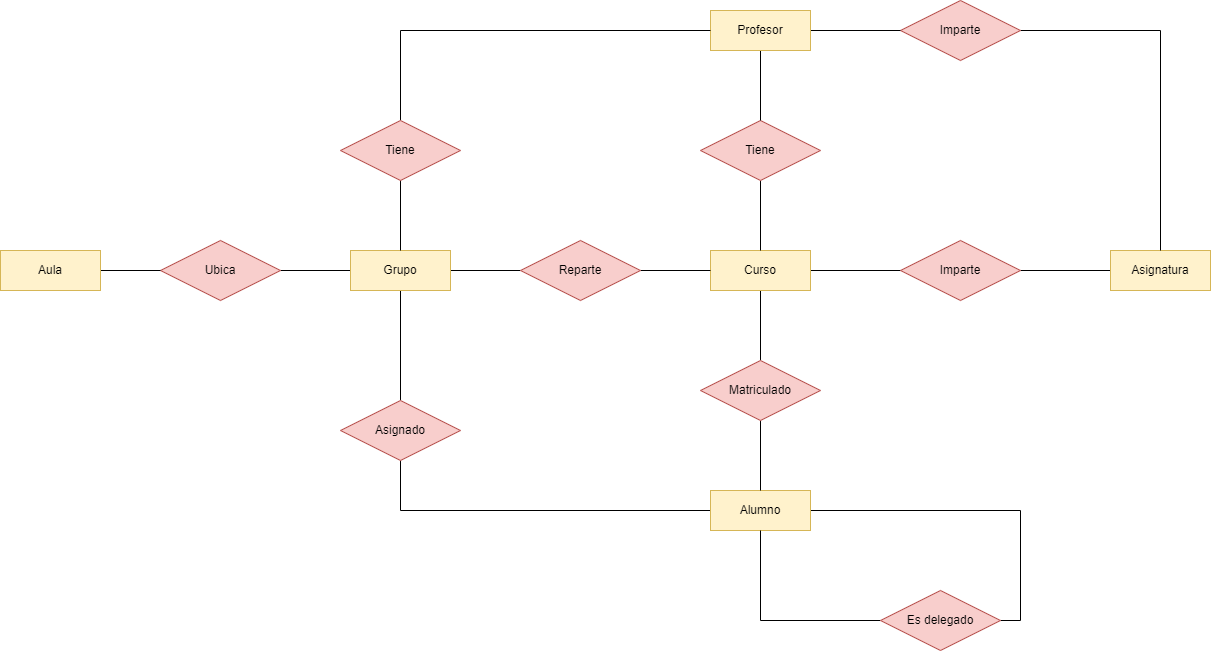

The diagram above was exported from draw.io. Its source (the exported page's mxGraphModel, read from the mxfile embedded in the PNG):
<mxGraphModel dx="1607" dy="2305" grid="1" gridSize="10" guides="1" tooltips="1" connect="1" arrows="1" fold="1" page="1" pageScale="1" pageWidth="827" pageHeight="1169" math="0" shadow="0">
  <root>
    <mxCell id="0" />
    <mxCell id="1" parent="0" />
    <mxCell id="rVzwrji-X2hEiAfQUWBu-8" style="edgeStyle=orthogonalEdgeStyle;rounded=0;orthogonalLoop=1;jettySize=auto;html=1;entryX=0.058;entryY=0.5;entryDx=0;entryDy=0;entryPerimeter=0;endArrow=none;endFill=0;" parent="1" source="B83lFF6F6TlG5nbcDFEr-1" target="B83lFF6F6TlG5nbcDFEr-2" edge="1">
      <mxGeometry relative="1" as="geometry" />
    </mxCell>
    <mxCell id="Wi2dFQgrORR_2zleCRy7-7" style="edgeStyle=orthogonalEdgeStyle;rounded=0;orthogonalLoop=1;jettySize=auto;html=1;entryX=0.5;entryY=0;entryDx=0;entryDy=0;endArrow=none;endFill=0;" parent="1" source="B83lFF6F6TlG5nbcDFEr-1" target="B83lFF6F6TlG5nbcDFEr-20" edge="1">
      <mxGeometry relative="1" as="geometry" />
    </mxCell>
    <mxCell id="B83lFF6F6TlG5nbcDFEr-1" value="Curso" style="whiteSpace=wrap;html=1;align=center;fillColor=#fff2cc;strokeColor=#d6b656;" parent="1" vertex="1">
      <mxGeometry x="670" y="-870" width="100" height="40" as="geometry" />
    </mxCell>
    <mxCell id="rVzwrji-X2hEiAfQUWBu-9" style="edgeStyle=orthogonalEdgeStyle;rounded=0;orthogonalLoop=1;jettySize=auto;html=1;entryX=0;entryY=0.5;entryDx=0;entryDy=0;endArrow=none;endFill=0;" parent="1" source="B83lFF6F6TlG5nbcDFEr-2" target="B83lFF6F6TlG5nbcDFEr-3" edge="1">
      <mxGeometry relative="1" as="geometry" />
    </mxCell>
    <mxCell id="B83lFF6F6TlG5nbcDFEr-2" value="Imparte" style="shape=rhombus;perimeter=rhombusPerimeter;whiteSpace=wrap;html=1;align=center;fillColor=#f8cecc;strokeColor=#b85450;" parent="1" vertex="1">
      <mxGeometry x="860" y="-880" width="120" height="60" as="geometry" />
    </mxCell>
    <mxCell id="B83lFF6F6TlG5nbcDFEr-3" value="Asignatura" style="whiteSpace=wrap;html=1;align=center;fillColor=#fff2cc;strokeColor=#d6b656;" parent="1" vertex="1">
      <mxGeometry x="1070" y="-870" width="100" height="40" as="geometry" />
    </mxCell>
    <mxCell id="rVzwrji-X2hEiAfQUWBu-6" style="edgeStyle=orthogonalEdgeStyle;rounded=0;orthogonalLoop=1;jettySize=auto;html=1;entryX=0;entryY=0.5;entryDx=0;entryDy=0;endArrow=none;endFill=0;" parent="1" source="B83lFF6F6TlG5nbcDFEr-4" target="B83lFF6F6TlG5nbcDFEr-5" edge="1">
      <mxGeometry relative="1" as="geometry" />
    </mxCell>
    <mxCell id="Wi2dFQgrORR_2zleCRy7-5" style="edgeStyle=orthogonalEdgeStyle;rounded=0;orthogonalLoop=1;jettySize=auto;html=1;endArrow=none;endFill=0;entryX=1;entryY=0.5;entryDx=0;entryDy=0;" parent="1" source="B83lFF6F6TlG5nbcDFEr-4" target="B83lFF6F6TlG5nbcDFEr-8" edge="1">
      <mxGeometry relative="1" as="geometry">
        <mxPoint x="140" y="-830" as="targetPoint" />
      </mxGeometry>
    </mxCell>
    <mxCell id="Wi2dFQgrORR_2zleCRy7-10" style="edgeStyle=orthogonalEdgeStyle;rounded=0;orthogonalLoop=1;jettySize=auto;html=1;entryX=0.5;entryY=0;entryDx=0;entryDy=0;endArrow=none;endFill=0;" parent="1" source="B83lFF6F6TlG5nbcDFEr-4" target="B83lFF6F6TlG5nbcDFEr-23" edge="1">
      <mxGeometry relative="1" as="geometry" />
    </mxCell>
    <mxCell id="B83lFF6F6TlG5nbcDFEr-4" value="Grupo" style="whiteSpace=wrap;html=1;align=center;fillColor=#fff2cc;strokeColor=#d6b656;" parent="1" vertex="1">
      <mxGeometry x="310" y="-870" width="100" height="40" as="geometry" />
    </mxCell>
    <mxCell id="rVzwrji-X2hEiAfQUWBu-7" style="edgeStyle=orthogonalEdgeStyle;rounded=0;orthogonalLoop=1;jettySize=auto;html=1;entryX=0;entryY=0.5;entryDx=0;entryDy=0;endArrow=none;endFill=0;" parent="1" source="B83lFF6F6TlG5nbcDFEr-5" target="B83lFF6F6TlG5nbcDFEr-1" edge="1">
      <mxGeometry relative="1" as="geometry" />
    </mxCell>
    <mxCell id="B83lFF6F6TlG5nbcDFEr-5" value="Reparte" style="shape=rhombus;perimeter=rhombusPerimeter;whiteSpace=wrap;html=1;align=center;fillColor=#f8cecc;strokeColor=#b85450;" parent="1" vertex="1">
      <mxGeometry x="480" y="-880" width="120" height="60" as="geometry" />
    </mxCell>
    <mxCell id="B83lFF6F6TlG5nbcDFEr-8" value="Ubica" style="shape=rhombus;perimeter=rhombusPerimeter;whiteSpace=wrap;html=1;align=center;fillColor=#f8cecc;strokeColor=#b85450;" parent="1" vertex="1">
      <mxGeometry x="120" y="-880" width="120" height="60" as="geometry" />
    </mxCell>
    <mxCell id="Wi2dFQgrORR_2zleCRy7-6" style="edgeStyle=orthogonalEdgeStyle;rounded=0;orthogonalLoop=1;jettySize=auto;html=1;entryX=0;entryY=0.5;entryDx=0;entryDy=0;endArrow=none;endFill=0;" parent="1" source="B83lFF6F6TlG5nbcDFEr-9" target="B83lFF6F6TlG5nbcDFEr-8" edge="1">
      <mxGeometry relative="1" as="geometry" />
    </mxCell>
    <mxCell id="B83lFF6F6TlG5nbcDFEr-9" value="Aula" style="whiteSpace=wrap;html=1;align=center;fillColor=#fff2cc;strokeColor=#d6b656;" parent="1" vertex="1">
      <mxGeometry x="-40" y="-870" width="100" height="40" as="geometry" />
    </mxCell>
    <mxCell id="Wi2dFQgrORR_2zleCRy7-3" style="edgeStyle=orthogonalEdgeStyle;rounded=0;orthogonalLoop=1;jettySize=auto;html=1;entryX=0.5;entryY=0;entryDx=0;entryDy=0;endArrow=none;endFill=0;" parent="1" source="B83lFF6F6TlG5nbcDFEr-12" target="B83lFF6F6TlG5nbcDFEr-3" edge="1">
      <mxGeometry relative="1" as="geometry">
        <mxPoint x="1070" y="-1090" as="targetPoint" />
      </mxGeometry>
    </mxCell>
    <mxCell id="B83lFF6F6TlG5nbcDFEr-12" value="Imparte" style="shape=rhombus;perimeter=rhombusPerimeter;whiteSpace=wrap;html=1;align=center;fillColor=#f8cecc;strokeColor=#b85450;" parent="1" vertex="1">
      <mxGeometry x="860" y="-1120" width="120" height="60" as="geometry" />
    </mxCell>
    <mxCell id="rVzwrji-X2hEiAfQUWBu-4" style="edgeStyle=orthogonalEdgeStyle;rounded=0;orthogonalLoop=1;jettySize=auto;html=1;entryX=0.5;entryY=0;entryDx=0;entryDy=0;endArrow=none;endFill=0;" parent="1" source="B83lFF6F6TlG5nbcDFEr-14" target="B83lFF6F6TlG5nbcDFEr-1" edge="1">
      <mxGeometry relative="1" as="geometry" />
    </mxCell>
    <mxCell id="B83lFF6F6TlG5nbcDFEr-14" value="Tiene" style="shape=rhombus;perimeter=rhombusPerimeter;whiteSpace=wrap;html=1;align=center;fillColor=#f8cecc;strokeColor=#b85450;" parent="1" vertex="1">
      <mxGeometry x="660" y="-1000" width="120" height="60" as="geometry" />
    </mxCell>
    <mxCell id="rVzwrji-X2hEiAfQUWBu-3" style="edgeStyle=orthogonalEdgeStyle;rounded=0;orthogonalLoop=1;jettySize=auto;html=1;entryX=0.5;entryY=0;entryDx=0;entryDy=0;endArrow=none;endFill=0;" parent="1" source="B83lFF6F6TlG5nbcDFEr-15" target="B83lFF6F6TlG5nbcDFEr-14" edge="1">
      <mxGeometry relative="1" as="geometry" />
    </mxCell>
    <mxCell id="Wi2dFQgrORR_2zleCRy7-2" style="edgeStyle=orthogonalEdgeStyle;rounded=0;orthogonalLoop=1;jettySize=auto;html=1;entryX=0;entryY=0.5;entryDx=0;entryDy=0;endArrow=none;endFill=0;" parent="1" source="B83lFF6F6TlG5nbcDFEr-15" target="B83lFF6F6TlG5nbcDFEr-12" edge="1">
      <mxGeometry relative="1" as="geometry" />
    </mxCell>
    <mxCell id="B83lFF6F6TlG5nbcDFEr-15" value="Profesor" style="whiteSpace=wrap;html=1;align=center;fillColor=#fff2cc;strokeColor=#d6b656;" parent="1" vertex="1">
      <mxGeometry x="670" y="-1110" width="100" height="40" as="geometry" />
    </mxCell>
    <mxCell id="Wi2dFQgrORR_2zleCRy7-9" style="edgeStyle=orthogonalEdgeStyle;rounded=0;orthogonalLoop=1;jettySize=auto;html=1;entryX=0.5;entryY=1;entryDx=0;entryDy=0;endArrow=none;endFill=0;" parent="1" source="B83lFF6F6TlG5nbcDFEr-19" target="B83lFF6F6TlG5nbcDFEr-23" edge="1">
      <mxGeometry relative="1" as="geometry" />
    </mxCell>
    <mxCell id="Wi2dFQgrORR_2zleCRy7-11" style="edgeStyle=orthogonalEdgeStyle;rounded=0;orthogonalLoop=1;jettySize=auto;html=1;entryX=1;entryY=0.5;entryDx=0;entryDy=0;endArrow=none;endFill=0;" parent="1" source="B83lFF6F6TlG5nbcDFEr-19" target="B83lFF6F6TlG5nbcDFEr-26" edge="1">
      <mxGeometry relative="1" as="geometry" />
    </mxCell>
    <mxCell id="B83lFF6F6TlG5nbcDFEr-19" value="Alumno" style="whiteSpace=wrap;html=1;align=center;fillColor=#fff2cc;strokeColor=#d6b656;" parent="1" vertex="1">
      <mxGeometry x="670" y="-630" width="100" height="40" as="geometry" />
    </mxCell>
    <mxCell id="Wi2dFQgrORR_2zleCRy7-8" style="edgeStyle=orthogonalEdgeStyle;rounded=0;orthogonalLoop=1;jettySize=auto;html=1;entryX=0.5;entryY=0;entryDx=0;entryDy=0;endArrow=none;endFill=0;" parent="1" source="B83lFF6F6TlG5nbcDFEr-20" target="B83lFF6F6TlG5nbcDFEr-19" edge="1">
      <mxGeometry relative="1" as="geometry" />
    </mxCell>
    <mxCell id="B83lFF6F6TlG5nbcDFEr-20" value="Matriculado" style="shape=rhombus;perimeter=rhombusPerimeter;whiteSpace=wrap;html=1;align=center;fillColor=#f8cecc;strokeColor=#b85450;" parent="1" vertex="1">
      <mxGeometry x="660" y="-760" width="120" height="60" as="geometry" />
    </mxCell>
    <mxCell id="B83lFF6F6TlG5nbcDFEr-23" value="Asignado" style="shape=rhombus;perimeter=rhombusPerimeter;whiteSpace=wrap;html=1;align=center;fillColor=#f8cecc;strokeColor=#b85450;" parent="1" vertex="1">
      <mxGeometry x="300" y="-720" width="120" height="60" as="geometry" />
    </mxCell>
    <mxCell id="Wi2dFQgrORR_2zleCRy7-13" style="edgeStyle=orthogonalEdgeStyle;rounded=0;orthogonalLoop=1;jettySize=auto;html=1;endArrow=none;endFill=0;entryX=0.5;entryY=1;entryDx=0;entryDy=0;exitX=0;exitY=0.5;exitDx=0;exitDy=0;" parent="1" source="B83lFF6F6TlG5nbcDFEr-26" target="B83lFF6F6TlG5nbcDFEr-19" edge="1">
      <mxGeometry relative="1" as="geometry">
        <mxPoint x="630" y="-540" as="targetPoint" />
      </mxGeometry>
    </mxCell>
    <mxCell id="B83lFF6F6TlG5nbcDFEr-26" value="Es delegado" style="shape=rhombus;perimeter=rhombusPerimeter;whiteSpace=wrap;html=1;align=center;fillColor=#f8cecc;strokeColor=#b85450;" parent="1" vertex="1">
      <mxGeometry x="840" y="-530" width="120" height="60" as="geometry" />
    </mxCell>
    <mxCell id="rVzwrji-X2hEiAfQUWBu-2" style="edgeStyle=orthogonalEdgeStyle;rounded=0;orthogonalLoop=1;jettySize=auto;html=1;entryX=0;entryY=0.5;entryDx=0;entryDy=0;endArrow=none;endFill=0;" parent="1" source="rVzwrji-X2hEiAfQUWBu-1" target="B83lFF6F6TlG5nbcDFEr-15" edge="1">
      <mxGeometry relative="1" as="geometry">
        <Array as="points">
          <mxPoint x="360" y="-1090" />
        </Array>
      </mxGeometry>
    </mxCell>
    <mxCell id="rVzwrji-X2hEiAfQUWBu-5" style="edgeStyle=orthogonalEdgeStyle;rounded=0;orthogonalLoop=1;jettySize=auto;html=1;entryX=0.5;entryY=0;entryDx=0;entryDy=0;endArrow=none;endFill=0;" parent="1" source="rVzwrji-X2hEiAfQUWBu-1" target="B83lFF6F6TlG5nbcDFEr-4" edge="1">
      <mxGeometry relative="1" as="geometry" />
    </mxCell>
    <mxCell id="rVzwrji-X2hEiAfQUWBu-1" value="Tiene" style="shape=rhombus;perimeter=rhombusPerimeter;whiteSpace=wrap;html=1;align=center;fillColor=#f8cecc;strokeColor=#b85450;" parent="1" vertex="1">
      <mxGeometry x="300" y="-1000" width="120" height="60" as="geometry" />
    </mxCell>
  </root>
</mxGraphModel>